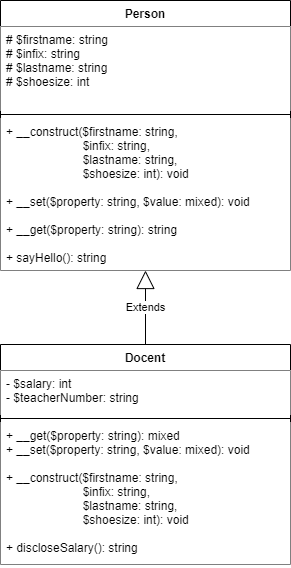

The diagram above was exported from draw.io. Its source (the exported page's mxGraphModel, read from the mxfile embedded in the PNG):
<mxGraphModel dx="925" dy="542" grid="1" gridSize="10" guides="1" tooltips="1" connect="1" arrows="1" fold="1" page="1" pageScale="1" pageWidth="827" pageHeight="1169" background="#ffffff" math="0" shadow="0">
  <root>
    <mxCell id="0" />
    <mxCell id="1" parent="0" />
    <mxCell id="kgFUxcWCN9vzErEYFCDp-1" value="Person" style="swimlane;fontStyle=1;align=center;verticalAlign=top;childLayout=stackLayout;horizontal=1;startSize=26;horizontalStack=0;resizeParent=1;resizeParentMax=0;resizeLast=0;collapsible=1;marginBottom=0;fillColor=default;swimlaneFillColor=default;" parent="1" vertex="1">
      <mxGeometry x="120" y="130" width="290" height="270" as="geometry" />
    </mxCell>
    <mxCell id="kgFUxcWCN9vzErEYFCDp-2" value="# $firstname: string&#10;# $infix: string&#10;# $lastname: string&#10;# $shoesize: int" style="text;strokeColor=none;fillColor=default;align=left;verticalAlign=top;spacingLeft=4;spacingRight=4;overflow=hidden;rotatable=0;points=[[0,0.5],[1,0.5]];portConstraint=eastwest;" parent="kgFUxcWCN9vzErEYFCDp-1" vertex="1">
      <mxGeometry y="26" width="290" height="84" as="geometry" />
    </mxCell>
    <mxCell id="kgFUxcWCN9vzErEYFCDp-3" value="" style="line;strokeWidth=1;fillColor=none;align=left;verticalAlign=middle;spacingTop=-1;spacingLeft=3;spacingRight=3;rotatable=0;labelPosition=right;points=[];portConstraint=eastwest;" parent="kgFUxcWCN9vzErEYFCDp-1" vertex="1">
      <mxGeometry y="110" width="290" height="8" as="geometry" />
    </mxCell>
    <mxCell id="kgFUxcWCN9vzErEYFCDp-4" value="+ __construct($firstname: string, &#10;                       $infix: string, &#10;                       $lastname: string,&#10;                       $shoesize: int): void&#10;&#10;+ __set($property: string, $value: mixed): void&#10;&#10;+ __get($property: string): string&#10;&#10;+ sayHello(): string&#10;" style="text;strokeColor=none;fillColor=default;align=left;verticalAlign=top;spacingLeft=4;spacingRight=4;overflow=hidden;rotatable=0;points=[[0,0.5],[1,0.5]];portConstraint=eastwest;" parent="kgFUxcWCN9vzErEYFCDp-1" vertex="1">
      <mxGeometry y="118" width="290" height="152" as="geometry" />
    </mxCell>
    <mxCell id="tNLesTz6go5pmBlGAhPO-1" value="Docent" style="swimlane;fontStyle=1;align=center;verticalAlign=top;childLayout=stackLayout;horizontal=1;startSize=26;horizontalStack=0;resizeParent=1;resizeParentMax=0;resizeLast=0;collapsible=1;marginBottom=0;swimlaneFillColor=default;rounded=0;sketch=0;" vertex="1" parent="1">
      <mxGeometry x="120" y="474" width="290" height="220" as="geometry" />
    </mxCell>
    <mxCell id="tNLesTz6go5pmBlGAhPO-2" value="- $salary: int&#10;- $teacherNumber: string" style="text;strokeColor=none;fillColor=default;align=left;verticalAlign=top;spacingLeft=4;spacingRight=4;overflow=hidden;rotatable=0;points=[[0,0.5],[1,0.5]];portConstraint=eastwest;" vertex="1" parent="tNLesTz6go5pmBlGAhPO-1">
      <mxGeometry y="26" width="290" height="44" as="geometry" />
    </mxCell>
    <mxCell id="tNLesTz6go5pmBlGAhPO-3" value="" style="line;strokeWidth=1;fillColor=none;align=left;verticalAlign=middle;spacingTop=-1;spacingLeft=3;spacingRight=3;rotatable=0;labelPosition=right;points=[];portConstraint=eastwest;" vertex="1" parent="tNLesTz6go5pmBlGAhPO-1">
      <mxGeometry y="70" width="290" height="8" as="geometry" />
    </mxCell>
    <mxCell id="tNLesTz6go5pmBlGAhPO-4" value="+ __get($property: string): mixed&#10;+ __set($property: string, $value: mixed): void&#10;&#10;+ __construct($firstname: string,&#10;                       $infix: string,&#10;                       $lastname: string,&#10;                       $shoesize: int): void&#10;&#10;+ discloseSalary(): string" style="text;strokeColor=none;fillColor=default;align=left;verticalAlign=top;spacingLeft=4;spacingRight=4;overflow=hidden;rotatable=0;points=[[0,0.5],[1,0.5]];portConstraint=eastwest;" vertex="1" parent="tNLesTz6go5pmBlGAhPO-1">
      <mxGeometry y="78" width="290" height="142" as="geometry" />
    </mxCell>
    <mxCell id="tNLesTz6go5pmBlGAhPO-5" value="Extends" style="endArrow=block;endSize=16;endFill=0;html=1;rounded=0;exitX=0.5;exitY=0;exitDx=0;exitDy=0;" edge="1" parent="1" source="tNLesTz6go5pmBlGAhPO-1" target="kgFUxcWCN9vzErEYFCDp-4">
      <mxGeometry width="160" relative="1" as="geometry">
        <mxPoint x="410" y="360" as="sourcePoint" />
        <mxPoint x="570" y="360" as="targetPoint" />
      </mxGeometry>
    </mxCell>
  </root>
</mxGraphModel>